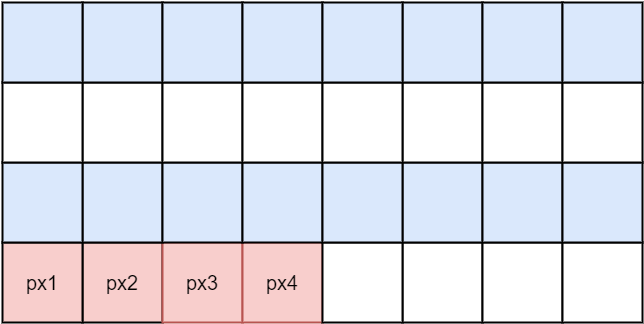

The diagram above was exported from draw.io. Its source (the exported page's mxGraphModel, read from the mxfile embedded in the PNG):
<mxGraphModel dx="1430" dy="767" grid="1" gridSize="10" guides="1" tooltips="1" connect="1" arrows="1" fold="1" page="1" pageScale="1" pageWidth="826" pageHeight="1169" background="#ffffff" math="0" shadow="0">
  <root>
    <mxCell id="0" />
    <mxCell id="1" parent="0" />
    <mxCell id="2" style="edgeStyle=orthogonalEdgeStyle;rounded=0;html=1;exitX=0.5;exitY=0;entryX=0.5;entryY=0;jettySize=auto;orthogonalLoop=1;" edge="1" parent="1">
      <mxGeometry x="200" y="360" as="geometry">
        <mxPoint x="200" y="360" as="sourcePoint" />
        <mxPoint x="200" y="360" as="targetPoint" />
      </mxGeometry>
    </mxCell>
    <mxCell id="3" value="" style="edgeStyle=orthogonalEdgeStyle;rounded=0;html=1;jettySize=auto;orthogonalLoop=1;fontSize=20;fontColor=#000000;" edge="1" source="4" target="16" parent="1">
      <mxGeometry x="380" y="525" as="geometry" />
    </mxCell>
    <mxCell id="4" value="" style="strokeWidth=1;shadow=0;dashed=0;align=center;html=1;shape=mxgraph.mockup.text.rrect;rSize=0;fillColor=#ffffff;strokeColor=#000000;" vertex="1" parent="1">
      <mxGeometry x="60" y="545" width="640" height="80" as="geometry" />
    </mxCell>
    <mxCell id="5" value="&lt;span&gt;px2&lt;/span&gt;" style="strokeWidth=2;shadow=0;dashed=0;align=center;html=1;shape=mxgraph.mockup.text.rrect;rSize=0;fontSize=20;fontColor=#000000;fillColor=#f8cecc;strokeColor=#000000;perimeterSpacing=1;" vertex="1" parent="4">
      <mxGeometry x="80" width="80" height="80" as="geometry" />
    </mxCell>
    <mxCell id="6" value="px3" style="strokeWidth=2;shadow=0;dashed=0;align=center;html=1;shape=mxgraph.mockup.text.rrect;rSize=0;fontSize=20;fontColor=#000000;fillColor=#f8cecc;strokeColor=#b85450;" vertex="1" parent="4">
      <mxGeometry x="160" width="80" height="80" as="geometry" />
    </mxCell>
    <mxCell id="7" value="&lt;font color=&quot;#000000&quot; style=&quot;font-size: 20px&quot;&gt;px4&lt;/font&gt;" style="strokeWidth=2;shadow=0;align=center;html=1;shape=mxgraph.mockup.text.rrect;rSize=0;fontSize=17;fontColor=#0000ff;fillColor=#f8cecc;strokeColor=#b85450;" vertex="1" parent="4">
      <mxGeometry x="240" width="80" height="80" as="geometry" />
    </mxCell>
    <mxCell id="8" value="&lt;font color=&quot;#000000&quot; style=&quot;font-size: 20px&quot;&gt;px1&lt;/font&gt;" style="strokeWidth=2;shadow=0;dashed=0;align=center;html=1;shape=mxgraph.mockup.text.rrect;rSize=0;fontSize=17;fontColor=#ffffff;fillColor=#f8cecc;strokeColor=#000000;" vertex="1" parent="4">
      <mxGeometry width="80" height="80" as="geometry" />
    </mxCell>
    <mxCell id="9" value="" style="strokeWidth=1;shadow=0;dashed=0;align=center;html=1;shape=mxgraph.mockup.text.rrect;rSize=0;fillColor=#ffffff;strokeColor=#000000;" vertex="1" parent="4">
      <mxGeometry x="320" width="320" height="80" as="geometry" />
    </mxCell>
    <mxCell id="10" value="" style="strokeWidth=2;shadow=0;dashed=0;align=center;html=1;shape=mxgraph.mockup.text.rrect;rSize=0;fontSize=20;fontColor=#000000;fillColor=#ffffff;strokeColor=#000000;perimeterSpacing=1;" vertex="1" parent="9">
      <mxGeometry x="80" width="80" height="80" as="geometry" />
    </mxCell>
    <mxCell id="11" value="" style="strokeWidth=2;shadow=0;dashed=0;align=center;html=1;shape=mxgraph.mockup.text.rrect;rSize=0;fontSize=20;fontColor=#000000;fillColor=#ffffff;strokeColor=#000000;" vertex="1" parent="9">
      <mxGeometry x="160" width="80" height="80" as="geometry" />
    </mxCell>
    <mxCell id="12" value="" style="strokeWidth=2;shadow=0;align=center;html=1;shape=mxgraph.mockup.text.rrect;rSize=0;fontSize=17;fontColor=#0000ff;fillColor=#ffffff;strokeColor=#000000;" vertex="1" parent="9">
      <mxGeometry x="240" width="80" height="80" as="geometry" />
    </mxCell>
    <mxCell id="13" value="" style="strokeWidth=2;shadow=0;dashed=0;align=center;html=1;shape=mxgraph.mockup.text.rrect;rSize=0;fontSize=17;fontColor=#ffffff;fillColor=#ffffff;strokeColor=#000000;" vertex="1" parent="9">
      <mxGeometry width="80" height="80" as="geometry" />
    </mxCell>
    <mxCell id="14" value="" style="edgeStyle=orthogonalEdgeStyle;rounded=0;html=1;jettySize=auto;orthogonalLoop=1;fontSize=20;fontColor=#000000;" edge="1" parent="4" source="4" target="9">
      <mxGeometry relative="1" as="geometry">
        <Array as="points">
          <mxPoint x="350" />
          <mxPoint x="350" />
        </Array>
      </mxGeometry>
    </mxCell>
    <mxCell id="15" value="" style="edgeStyle=orthogonalEdgeStyle;rounded=0;html=1;jettySize=auto;orthogonalLoop=1;fontSize=20;fontColor=#000000;" edge="1" source="16" target="28" parent="1">
      <mxGeometry x="380" y="445" as="geometry" />
    </mxCell>
    <mxCell id="16" value="" style="strokeWidth=1;shadow=0;dashed=0;align=center;html=1;shape=mxgraph.mockup.text.rrect;rSize=0;fillColor=#f8cecc;strokeColor=#000000;gradientColor=#ea6b66;" vertex="1" parent="1">
      <mxGeometry x="60" y="465" width="640" height="80" as="geometry" />
    </mxCell>
    <mxCell id="17" value="" style="strokeWidth=2;shadow=0;dashed=0;align=center;html=1;shape=mxgraph.mockup.text.rrect;rSize=0;fontSize=20;fontColor=#000000;fillColor=#dae8fc;strokeColor=#000000;perimeterSpacing=1;" vertex="1" parent="16">
      <mxGeometry x="80" width="80" height="80" as="geometry" />
    </mxCell>
    <mxCell id="18" value="" style="strokeWidth=2;shadow=0;dashed=0;align=center;html=1;shape=mxgraph.mockup.text.rrect;rSize=0;fontSize=20;fontColor=#000000;fillColor=#dae8fc;strokeColor=#000000;" vertex="1" parent="16">
      <mxGeometry x="160" width="80" height="80" as="geometry" />
    </mxCell>
    <mxCell id="19" value="" style="strokeWidth=2;shadow=0;align=center;html=1;shape=mxgraph.mockup.text.rrect;rSize=0;fontSize=17;fontColor=#0000ff;fillColor=#dae8fc;strokeColor=#000000;" vertex="1" parent="16">
      <mxGeometry x="240" width="80" height="80" as="geometry" />
    </mxCell>
    <mxCell id="20" value="" style="strokeWidth=2;shadow=0;dashed=0;align=center;html=1;shape=mxgraph.mockup.text.rrect;rSize=0;fontSize=17;fontColor=#ffffff;fillColor=#dae8fc;strokeColor=#000000;" vertex="1" parent="16">
      <mxGeometry width="80" height="80" as="geometry" />
    </mxCell>
    <mxCell id="21" value="" style="strokeWidth=1;shadow=0;dashed=0;align=center;html=1;shape=mxgraph.mockup.text.rrect;rSize=0;fillColor=#dae8fc;strokeColor=#000000;" vertex="1" parent="16">
      <mxGeometry x="320" width="320" height="80" as="geometry" />
    </mxCell>
    <mxCell id="22" value="" style="strokeWidth=2;shadow=0;dashed=0;align=center;html=1;shape=mxgraph.mockup.text.rrect;rSize=0;fontSize=20;fontColor=#000000;fillColor=#dae8fc;strokeColor=#000000;perimeterSpacing=1;" vertex="1" parent="21">
      <mxGeometry x="80" width="80" height="80" as="geometry" />
    </mxCell>
    <mxCell id="23" value="" style="strokeWidth=2;shadow=0;dashed=0;align=center;html=1;shape=mxgraph.mockup.text.rrect;rSize=0;fontSize=20;fontColor=#000000;fillColor=#dae8fc;strokeColor=#000000;" vertex="1" parent="21">
      <mxGeometry x="160" width="80" height="80" as="geometry" />
    </mxCell>
    <mxCell id="24" value="" style="strokeWidth=2;shadow=0;align=center;html=1;shape=mxgraph.mockup.text.rrect;rSize=0;fontSize=17;fontColor=#0000ff;fillColor=#dae8fc;strokeColor=#000000;" vertex="1" parent="21">
      <mxGeometry x="240" width="80" height="80" as="geometry" />
    </mxCell>
    <mxCell id="25" value="" style="strokeWidth=2;shadow=0;dashed=0;align=center;html=1;shape=mxgraph.mockup.text.rrect;rSize=0;fontSize=17;fontColor=#ffffff;fillColor=#dae8fc;strokeColor=#000000;" vertex="1" parent="21">
      <mxGeometry width="80" height="80" as="geometry" />
    </mxCell>
    <mxCell id="26" value="" style="edgeStyle=orthogonalEdgeStyle;rounded=0;html=1;jettySize=auto;orthogonalLoop=1;fontSize=20;fontColor=#000000;" edge="1" parent="16" source="16" target="21">
      <mxGeometry relative="1" as="geometry">
        <Array as="points">
          <mxPoint x="350" />
          <mxPoint x="350" />
        </Array>
      </mxGeometry>
    </mxCell>
    <mxCell id="27" value="" style="edgeStyle=orthogonalEdgeStyle;rounded=0;html=1;jettySize=auto;orthogonalLoop=1;fontSize=20;fontColor=#000000;" edge="1" source="28" target="39" parent="1">
      <mxGeometry x="380" y="365" as="geometry" />
    </mxCell>
    <mxCell id="28" value="" style="strokeWidth=1;shadow=0;dashed=0;align=center;html=1;shape=mxgraph.mockup.text.rrect;rSize=0;fillColor=#ffffff;strokeColor=#000000;" vertex="1" parent="1">
      <mxGeometry x="60" y="385" width="640" height="80" as="geometry" />
    </mxCell>
    <mxCell id="29" value="" style="strokeWidth=2;shadow=0;dashed=0;align=center;html=1;shape=mxgraph.mockup.text.rrect;rSize=0;fontSize=20;fontColor=#000000;fillColor=#ffffff;strokeColor=#000000;perimeterSpacing=1;" vertex="1" parent="28">
      <mxGeometry x="80" width="80" height="80" as="geometry" />
    </mxCell>
    <mxCell id="30" value="" style="strokeWidth=2;shadow=0;dashed=0;align=center;html=1;shape=mxgraph.mockup.text.rrect;rSize=0;fontSize=20;fontColor=#000000;fillColor=#ffffff;strokeColor=#000000;" vertex="1" parent="28">
      <mxGeometry x="160" width="80" height="80" as="geometry" />
    </mxCell>
    <mxCell id="31" value="" style="strokeWidth=2;shadow=0;align=center;html=1;shape=mxgraph.mockup.text.rrect;rSize=0;fontSize=17;fontColor=#0000ff;fillColor=#ffffff;strokeColor=#000000;" vertex="1" parent="28">
      <mxGeometry x="240" width="80" height="80" as="geometry" />
    </mxCell>
    <mxCell id="32" value="" style="strokeWidth=2;shadow=0;dashed=0;align=center;html=1;shape=mxgraph.mockup.text.rrect;rSize=0;fontSize=17;fontColor=#ffffff;fillColor=#ffffff;strokeColor=#000000;" vertex="1" parent="28">
      <mxGeometry width="80" height="80" as="geometry" />
    </mxCell>
    <mxCell id="33" value="" style="strokeWidth=1;shadow=0;dashed=0;align=center;html=1;shape=mxgraph.mockup.text.rrect;rSize=0;fillColor=#ffffff;strokeColor=#666666;" vertex="1" parent="28">
      <mxGeometry x="320" width="320" height="80" as="geometry" />
    </mxCell>
    <mxCell id="34" value="" style="strokeWidth=2;shadow=0;dashed=0;align=center;html=1;shape=mxgraph.mockup.text.rrect;rSize=0;fontSize=20;fontColor=#000000;fillColor=#ffffff;strokeColor=#000000;perimeterSpacing=1;" vertex="1" parent="33">
      <mxGeometry x="80" width="80" height="80" as="geometry" />
    </mxCell>
    <mxCell id="35" value="" style="strokeWidth=2;shadow=0;dashed=0;align=center;html=1;shape=mxgraph.mockup.text.rrect;rSize=0;fontSize=20;fontColor=#000000;fillColor=#ffffff;strokeColor=#000000;" vertex="1" parent="33">
      <mxGeometry x="160" width="80" height="80" as="geometry" />
    </mxCell>
    <mxCell id="36" value="" style="strokeWidth=2;shadow=0;align=center;html=1;shape=mxgraph.mockup.text.rrect;rSize=0;fontSize=17;fontColor=#0000ff;fillColor=#ffffff;strokeColor=#000000;" vertex="1" parent="33">
      <mxGeometry x="240" width="80" height="80" as="geometry" />
    </mxCell>
    <mxCell id="37" value="" style="strokeWidth=2;shadow=0;dashed=0;align=center;html=1;shape=mxgraph.mockup.text.rrect;rSize=0;fontSize=17;fontColor=#ffffff;fillColor=#ffffff;strokeColor=#000000;" vertex="1" parent="33">
      <mxGeometry width="80" height="80" as="geometry" />
    </mxCell>
    <mxCell id="38" value="" style="edgeStyle=orthogonalEdgeStyle;rounded=0;html=1;jettySize=auto;orthogonalLoop=1;fontSize=20;fontColor=#000000;" edge="1" parent="28" source="28" target="33">
      <mxGeometry relative="1" as="geometry">
        <Array as="points">
          <mxPoint x="350" />
          <mxPoint x="350" />
        </Array>
      </mxGeometry>
    </mxCell>
    <mxCell id="39" value="" style="strokeWidth=1;shadow=0;dashed=0;align=center;html=1;shape=mxgraph.mockup.text.rrect;rSize=0;fillColor=#ffffff;strokeColor=#666666;" vertex="1" parent="1">
      <mxGeometry x="60" y="305" width="640" height="80" as="geometry" />
    </mxCell>
    <mxCell id="40" value="" style="strokeWidth=2;shadow=0;dashed=0;align=center;html=1;shape=mxgraph.mockup.text.rrect;rSize=0;fontSize=20;fontColor=#000000;fillColor=#dae8fc;strokeColor=#000000;perimeterSpacing=1;" vertex="1" parent="39">
      <mxGeometry x="80" width="80" height="80" as="geometry" />
    </mxCell>
    <mxCell id="41" value="" style="strokeWidth=2;shadow=0;dashed=0;align=center;html=1;shape=mxgraph.mockup.text.rrect;rSize=0;fontSize=20;fontColor=#000000;fillColor=#dae8fc;strokeColor=#000000;" vertex="1" parent="39">
      <mxGeometry x="160" width="80" height="80" as="geometry" />
    </mxCell>
    <mxCell id="42" value="" style="strokeWidth=2;shadow=0;align=center;html=1;shape=mxgraph.mockup.text.rrect;rSize=0;fontSize=17;fontColor=#0000ff;fillColor=#dae8fc;strokeColor=#000000;" vertex="1" parent="39">
      <mxGeometry x="240" width="80" height="80" as="geometry" />
    </mxCell>
    <mxCell id="43" value="" style="strokeWidth=2;shadow=0;dashed=0;align=center;html=1;shape=mxgraph.mockup.text.rrect;rSize=0;fontSize=17;fontColor=#ffffff;fillColor=#dae8fc;strokeColor=#000000;" vertex="1" parent="39">
      <mxGeometry width="80" height="80" as="geometry" />
    </mxCell>
    <mxCell id="44" value="" style="strokeWidth=1;shadow=0;dashed=0;align=center;html=1;shape=mxgraph.mockup.text.rrect;rSize=0;fillColor=#dae8fc;strokeColor=#6c8ebf;" vertex="1" parent="39">
      <mxGeometry x="320" width="320" height="80" as="geometry" />
    </mxCell>
    <mxCell id="45" value="" style="strokeWidth=2;shadow=0;dashed=0;align=center;html=1;shape=mxgraph.mockup.text.rrect;rSize=0;fontSize=20;fontColor=#000000;fillColor=#dae8fc;strokeColor=#000000;perimeterSpacing=1;" vertex="1" parent="44">
      <mxGeometry x="80" width="80" height="80" as="geometry" />
    </mxCell>
    <mxCell id="46" value="" style="strokeWidth=2;shadow=0;dashed=0;align=center;html=1;shape=mxgraph.mockup.text.rrect;rSize=0;fontSize=20;fontColor=#000000;fillColor=#dae8fc;strokeColor=#000000;" vertex="1" parent="44">
      <mxGeometry x="160" width="80" height="80" as="geometry" />
    </mxCell>
    <mxCell id="47" value="" style="strokeWidth=2;shadow=0;align=center;html=1;shape=mxgraph.mockup.text.rrect;rSize=0;fontSize=17;fontColor=#0000ff;fillColor=#dae8fc;strokeColor=#000000;" vertex="1" parent="44">
      <mxGeometry x="240" width="80" height="80" as="geometry" />
    </mxCell>
    <mxCell id="48" value="" style="strokeWidth=2;shadow=0;dashed=0;align=center;html=1;shape=mxgraph.mockup.text.rrect;rSize=0;fontSize=17;fontColor=#ffffff;fillColor=#dae8fc;strokeColor=#000000;" vertex="1" parent="44">
      <mxGeometry width="80" height="80" as="geometry" />
    </mxCell>
    <mxCell id="49" value="" style="edgeStyle=orthogonalEdgeStyle;rounded=0;html=1;jettySize=auto;orthogonalLoop=1;fontSize=20;fontColor=#000000;" edge="1" parent="39" source="39" target="44">
      <mxGeometry relative="1" as="geometry">
        <Array as="points">
          <mxPoint x="350" />
          <mxPoint x="350" />
        </Array>
      </mxGeometry>
    </mxCell>
  </root>
</mxGraphModel>